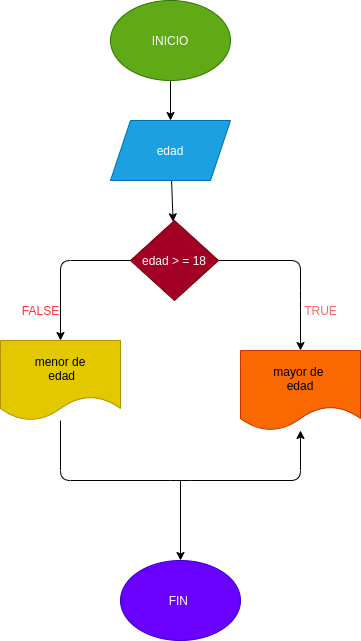

The diagram above was exported from draw.io. Its source (the exported page's mxGraphModel, read from the mxfile embedded in the PNG):
<mxGraphModel dx="564" dy="728" grid="1" gridSize="10" guides="1" tooltips="1" connect="1" arrows="1" fold="1" page="1" pageScale="1" pageWidth="827" pageHeight="1169" math="0" shadow="0">
  <root>
    <mxCell id="0" />
    <mxCell id="1" parent="0" />
    <mxCell id="4" value="" style="edgeStyle=none;html=1;" edge="1" parent="1" source="2" target="3">
      <mxGeometry relative="1" as="geometry" />
    </mxCell>
    <mxCell id="2" value="INICIO" style="ellipse;whiteSpace=wrap;html=1;fillColor=#60a917;fontColor=#ffffff;strokeColor=#2D7600;" vertex="1" parent="1">
      <mxGeometry x="210" y="40" width="120" height="80" as="geometry" />
    </mxCell>
    <mxCell id="6" value="" style="edgeStyle=none;html=1;" edge="1" parent="1" source="3" target="5">
      <mxGeometry relative="1" as="geometry" />
    </mxCell>
    <mxCell id="3" value="edad" style="shape=parallelogram;perimeter=parallelogramPerimeter;whiteSpace=wrap;html=1;fixedSize=1;fillColor=#1ba1e2;fontColor=#ffffff;strokeColor=#006EAF;" vertex="1" parent="1">
      <mxGeometry x="210" y="160" width="120" height="60" as="geometry" />
    </mxCell>
    <mxCell id="8" value="" style="edgeStyle=none;html=1;" edge="1" parent="1" source="5" target="7">
      <mxGeometry relative="1" as="geometry">
        <Array as="points">
          <mxPoint x="400" y="300" />
          <mxPoint x="400" y="340" />
        </Array>
      </mxGeometry>
    </mxCell>
    <mxCell id="10" value="" style="edgeStyle=none;html=1;" edge="1" parent="1" source="5" target="9">
      <mxGeometry relative="1" as="geometry">
        <Array as="points">
          <mxPoint x="160" y="300" />
        </Array>
      </mxGeometry>
    </mxCell>
    <mxCell id="5" value="edad &amp;gt; = 18" style="rhombus;whiteSpace=wrap;html=1;fillColor=#a20025;fontColor=#ffffff;strokeColor=#6F0000;" vertex="1" parent="1">
      <mxGeometry x="230" y="260" width="88" height="80" as="geometry" />
    </mxCell>
    <mxCell id="7" value="mayor de &lt;br&gt;edad" style="shape=document;whiteSpace=wrap;html=1;boundedLbl=1;fillColor=#fa6800;fontColor=#000000;strokeColor=#C73500;" vertex="1" parent="1">
      <mxGeometry x="340" y="390" width="120" height="80" as="geometry" />
    </mxCell>
    <mxCell id="14" value="" style="edgeStyle=none;html=1;" edge="1" parent="1" source="9" target="7">
      <mxGeometry relative="1" as="geometry">
        <Array as="points">
          <mxPoint x="160" y="520" />
          <mxPoint x="280" y="520" />
          <mxPoint x="400" y="520" />
        </Array>
      </mxGeometry>
    </mxCell>
    <mxCell id="9" value="menor de&lt;br&gt;&amp;nbsp;edad" style="shape=document;whiteSpace=wrap;html=1;boundedLbl=1;fillColor=#e3c800;fontColor=#000000;strokeColor=#B09500;" vertex="1" parent="1">
      <mxGeometry x="100" y="380" width="120" height="80" as="geometry" />
    </mxCell>
    <mxCell id="17" value="" style="edgeStyle=none;html=1;" edge="1" parent="1">
      <mxGeometry relative="1" as="geometry">
        <mxPoint x="280" y="520" as="sourcePoint" />
        <mxPoint x="280" y="600" as="targetPoint" />
      </mxGeometry>
    </mxCell>
    <mxCell id="19" value="FIN&amp;nbsp;" style="ellipse;whiteSpace=wrap;html=1;fillColor=#6a00ff;fontColor=#ffffff;strokeColor=#3700CC;" vertex="1" parent="1">
      <mxGeometry x="220" y="600" width="120" height="80" as="geometry" />
    </mxCell>
    <mxCell id="22" value="&lt;font color=&quot;#ff3333&quot;&gt;FALSE&lt;/font&gt;" style="text;html=1;align=center;verticalAlign=middle;resizable=0;points=[];autosize=1;strokeColor=none;fillColor=none;" vertex="1" parent="1">
      <mxGeometry x="115" y="340" width="50" height="20" as="geometry" />
    </mxCell>
    <mxCell id="23" value="TRUE" style="text;html=1;align=center;verticalAlign=middle;resizable=0;points=[];autosize=1;strokeColor=none;fillColor=none;fontColor=#FF6666;" vertex="1" parent="1">
      <mxGeometry x="395" y="340" width="50" height="20" as="geometry" />
    </mxCell>
  </root>
</mxGraphModel>